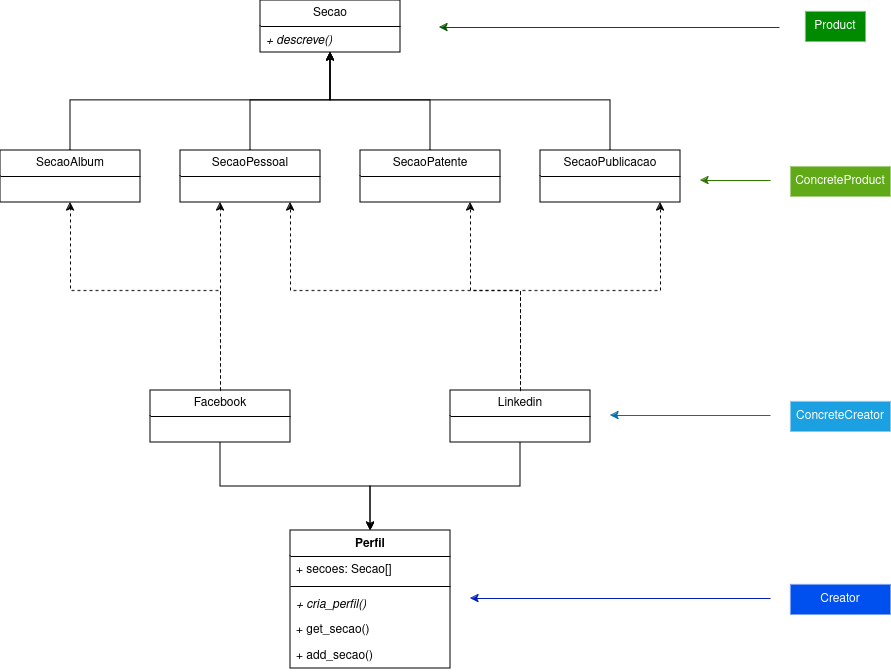

The diagram above was exported from draw.io. Its source (the exported page's mxGraphModel, read from the mxfile embedded in the PNG):
<mxGraphModel dx="1434" dy="685" grid="1" gridSize="10" guides="1" tooltips="1" connect="1" arrows="1" fold="1" page="1" pageScale="1" pageWidth="850" pageHeight="1100" math="0" shadow="0">
  <root>
    <mxCell id="0" />
    <mxCell id="1" parent="0" />
    <mxCell id="-oXi9O-8yLhTik8a5kNg-32" value="Secao" style="swimlane;fontStyle=0;childLayout=stackLayout;horizontal=1;startSize=26;fillColor=none;horizontalStack=0;resizeParent=1;resizeParentMax=0;resizeLast=0;collapsible=1;marginBottom=0;whiteSpace=wrap;html=1;" vertex="1" parent="1">
      <mxGeometry x="310" y="550" width="140" height="52" as="geometry" />
    </mxCell>
    <mxCell id="-oXi9O-8yLhTik8a5kNg-33" value="&lt;i&gt;+ descreve()&lt;/i&gt;" style="text;strokeColor=none;fillColor=none;align=left;verticalAlign=top;spacingLeft=4;spacingRight=4;overflow=hidden;rotatable=0;points=[[0,0.5],[1,0.5]];portConstraint=eastwest;whiteSpace=wrap;html=1;" vertex="1" parent="-oXi9O-8yLhTik8a5kNg-32">
      <mxGeometry y="26" width="140" height="26" as="geometry" />
    </mxCell>
    <mxCell id="-oXi9O-8yLhTik8a5kNg-47" style="edgeStyle=orthogonalEdgeStyle;rounded=0;orthogonalLoop=1;jettySize=auto;html=1;" edge="1" parent="1" source="-oXi9O-8yLhTik8a5kNg-36" target="-oXi9O-8yLhTik8a5kNg-32">
      <mxGeometry relative="1" as="geometry">
        <Array as="points">
          <mxPoint x="480" y="650" />
          <mxPoint x="380" y="650" />
        </Array>
      </mxGeometry>
    </mxCell>
    <mxCell id="-oXi9O-8yLhTik8a5kNg-36" value="SecaoPatente" style="swimlane;fontStyle=0;childLayout=stackLayout;horizontal=1;startSize=26;fillColor=none;horizontalStack=0;resizeParent=1;resizeParentMax=0;resizeLast=0;collapsible=1;marginBottom=0;whiteSpace=wrap;html=1;" vertex="1" parent="1">
      <mxGeometry x="410" y="700" width="140" height="52" as="geometry" />
    </mxCell>
    <mxCell id="-oXi9O-8yLhTik8a5kNg-71" style="edgeStyle=orthogonalEdgeStyle;rounded=0;orthogonalLoop=1;jettySize=auto;html=1;" edge="1" parent="1" source="-oXi9O-8yLhTik8a5kNg-38" target="-oXi9O-8yLhTik8a5kNg-32">
      <mxGeometry relative="1" as="geometry">
        <Array as="points">
          <mxPoint x="300" y="650" />
          <mxPoint x="380" y="650" />
        </Array>
      </mxGeometry>
    </mxCell>
    <mxCell id="-oXi9O-8yLhTik8a5kNg-38" value="SecaoPessoal" style="swimlane;fontStyle=0;childLayout=stackLayout;horizontal=1;startSize=26;fillColor=none;horizontalStack=0;resizeParent=1;resizeParentMax=0;resizeLast=0;collapsible=1;marginBottom=0;whiteSpace=wrap;html=1;" vertex="1" parent="1">
      <mxGeometry x="230" y="700" width="140" height="52" as="geometry" />
    </mxCell>
    <mxCell id="-oXi9O-8yLhTik8a5kNg-72" style="edgeStyle=orthogonalEdgeStyle;rounded=0;orthogonalLoop=1;jettySize=auto;html=1;" edge="1" parent="1" source="-oXi9O-8yLhTik8a5kNg-40" target="-oXi9O-8yLhTik8a5kNg-32">
      <mxGeometry relative="1" as="geometry">
        <Array as="points">
          <mxPoint x="120" y="650" />
          <mxPoint x="380" y="650" />
        </Array>
      </mxGeometry>
    </mxCell>
    <mxCell id="-oXi9O-8yLhTik8a5kNg-40" value="SecaoAlbum" style="swimlane;fontStyle=0;childLayout=stackLayout;horizontal=1;startSize=26;fillColor=none;horizontalStack=0;resizeParent=1;resizeParentMax=0;resizeLast=0;collapsible=1;marginBottom=0;whiteSpace=wrap;html=1;" vertex="1" parent="1">
      <mxGeometry x="50" y="700" width="140" height="52" as="geometry" />
    </mxCell>
    <mxCell id="-oXi9O-8yLhTik8a5kNg-46" style="edgeStyle=orthogonalEdgeStyle;rounded=0;orthogonalLoop=1;jettySize=auto;html=1;" edge="1" parent="1" source="-oXi9O-8yLhTik8a5kNg-42" target="-oXi9O-8yLhTik8a5kNg-32">
      <mxGeometry relative="1" as="geometry">
        <Array as="points">
          <mxPoint x="660" y="650" />
          <mxPoint x="380" y="650" />
        </Array>
      </mxGeometry>
    </mxCell>
    <mxCell id="-oXi9O-8yLhTik8a5kNg-42" value="SecaoPublicacao" style="swimlane;fontStyle=0;childLayout=stackLayout;horizontal=1;startSize=26;fillColor=none;horizontalStack=0;resizeParent=1;resizeParentMax=0;resizeLast=0;collapsible=1;marginBottom=0;whiteSpace=wrap;html=1;" vertex="1" parent="1">
      <mxGeometry x="590" y="700" width="140" height="52" as="geometry" />
    </mxCell>
    <mxCell id="-oXi9O-8yLhTik8a5kNg-54" value="Perfil" style="swimlane;fontStyle=1;align=center;verticalAlign=top;childLayout=stackLayout;horizontal=1;startSize=26;horizontalStack=0;resizeParent=1;resizeParentMax=0;resizeLast=0;collapsible=1;marginBottom=0;whiteSpace=wrap;html=1;" vertex="1" parent="1">
      <mxGeometry x="340" y="1080" width="160" height="138" as="geometry" />
    </mxCell>
    <mxCell id="-oXi9O-8yLhTik8a5kNg-55" value="+ secoes: Secao[]" style="text;strokeColor=none;fillColor=none;align=left;verticalAlign=top;spacingLeft=4;spacingRight=4;overflow=hidden;rotatable=0;points=[[0,0.5],[1,0.5]];portConstraint=eastwest;whiteSpace=wrap;html=1;" vertex="1" parent="-oXi9O-8yLhTik8a5kNg-54">
      <mxGeometry y="26" width="160" height="26" as="geometry" />
    </mxCell>
    <mxCell id="-oXi9O-8yLhTik8a5kNg-56" value="" style="line;strokeWidth=1;fillColor=none;align=left;verticalAlign=middle;spacingTop=-1;spacingLeft=3;spacingRight=3;rotatable=0;labelPosition=right;points=[];portConstraint=eastwest;strokeColor=inherit;" vertex="1" parent="-oXi9O-8yLhTik8a5kNg-54">
      <mxGeometry y="52" width="160" height="8" as="geometry" />
    </mxCell>
    <mxCell id="-oXi9O-8yLhTik8a5kNg-57" value="&lt;i&gt;+ cria_perfil()&lt;/i&gt;" style="text;strokeColor=none;fillColor=none;align=left;verticalAlign=top;spacingLeft=4;spacingRight=4;overflow=hidden;rotatable=0;points=[[0,0.5],[1,0.5]];portConstraint=eastwest;whiteSpace=wrap;html=1;" vertex="1" parent="-oXi9O-8yLhTik8a5kNg-54">
      <mxGeometry y="60" width="160" height="26" as="geometry" />
    </mxCell>
    <mxCell id="-oXi9O-8yLhTik8a5kNg-59" value="+ get_secao()" style="text;strokeColor=none;fillColor=none;align=left;verticalAlign=top;spacingLeft=4;spacingRight=4;overflow=hidden;rotatable=0;points=[[0,0.5],[1,0.5]];portConstraint=eastwest;whiteSpace=wrap;html=1;" vertex="1" parent="-oXi9O-8yLhTik8a5kNg-54">
      <mxGeometry y="86" width="160" height="26" as="geometry" />
    </mxCell>
    <mxCell id="-oXi9O-8yLhTik8a5kNg-61" value="+ add_secao()" style="text;strokeColor=none;fillColor=none;align=left;verticalAlign=top;spacingLeft=4;spacingRight=4;overflow=hidden;rotatable=0;points=[[0,0.5],[1,0.5]];portConstraint=eastwest;whiteSpace=wrap;html=1;" vertex="1" parent="-oXi9O-8yLhTik8a5kNg-54">
      <mxGeometry y="112" width="160" height="26" as="geometry" />
    </mxCell>
    <mxCell id="-oXi9O-8yLhTik8a5kNg-65" style="edgeStyle=orthogonalEdgeStyle;rounded=0;orthogonalLoop=1;jettySize=auto;html=1;" edge="1" parent="1" source="-oXi9O-8yLhTik8a5kNg-62" target="-oXi9O-8yLhTik8a5kNg-54">
      <mxGeometry relative="1" as="geometry" />
    </mxCell>
    <mxCell id="-oXi9O-8yLhTik8a5kNg-66" style="edgeStyle=orthogonalEdgeStyle;rounded=0;orthogonalLoop=1;jettySize=auto;html=1;dashed=1;" edge="1" parent="1" source="-oXi9O-8yLhTik8a5kNg-62" target="-oXi9O-8yLhTik8a5kNg-42">
      <mxGeometry relative="1" as="geometry">
        <Array as="points">
          <mxPoint x="570" y="840" />
          <mxPoint x="710" y="840" />
        </Array>
      </mxGeometry>
    </mxCell>
    <mxCell id="-oXi9O-8yLhTik8a5kNg-67" style="edgeStyle=orthogonalEdgeStyle;rounded=0;orthogonalLoop=1;jettySize=auto;html=1;dashed=1;" edge="1" parent="1" source="-oXi9O-8yLhTik8a5kNg-62" target="-oXi9O-8yLhTik8a5kNg-36">
      <mxGeometry relative="1" as="geometry">
        <Array as="points">
          <mxPoint x="570" y="840" />
          <mxPoint x="520" y="840" />
        </Array>
      </mxGeometry>
    </mxCell>
    <mxCell id="-oXi9O-8yLhTik8a5kNg-70" style="edgeStyle=orthogonalEdgeStyle;rounded=0;orthogonalLoop=1;jettySize=auto;html=1;dashed=1;" edge="1" parent="1" source="-oXi9O-8yLhTik8a5kNg-62" target="-oXi9O-8yLhTik8a5kNg-38">
      <mxGeometry relative="1" as="geometry">
        <Array as="points">
          <mxPoint x="570" y="840" />
          <mxPoint x="340" y="840" />
        </Array>
      </mxGeometry>
    </mxCell>
    <mxCell id="-oXi9O-8yLhTik8a5kNg-62" value="Linkedin" style="swimlane;fontStyle=0;childLayout=stackLayout;horizontal=1;startSize=26;fillColor=none;horizontalStack=0;resizeParent=1;resizeParentMax=0;resizeLast=0;collapsible=1;marginBottom=0;whiteSpace=wrap;html=1;" vertex="1" parent="1">
      <mxGeometry x="500" y="940" width="140" height="52" as="geometry" />
    </mxCell>
    <mxCell id="-oXi9O-8yLhTik8a5kNg-64" style="edgeStyle=orthogonalEdgeStyle;rounded=0;orthogonalLoop=1;jettySize=auto;html=1;" edge="1" parent="1" source="-oXi9O-8yLhTik8a5kNg-63" target="-oXi9O-8yLhTik8a5kNg-54">
      <mxGeometry relative="1" as="geometry" />
    </mxCell>
    <mxCell id="-oXi9O-8yLhTik8a5kNg-74" style="edgeStyle=orthogonalEdgeStyle;rounded=0;orthogonalLoop=1;jettySize=auto;html=1;dashed=1;" edge="1" parent="1" source="-oXi9O-8yLhTik8a5kNg-63" target="-oXi9O-8yLhTik8a5kNg-40">
      <mxGeometry relative="1" as="geometry">
        <Array as="points">
          <mxPoint x="270" y="840" />
          <mxPoint x="120" y="840" />
        </Array>
      </mxGeometry>
    </mxCell>
    <mxCell id="-oXi9O-8yLhTik8a5kNg-75" style="edgeStyle=orthogonalEdgeStyle;rounded=0;orthogonalLoop=1;jettySize=auto;html=1;dashed=1;" edge="1" parent="1" source="-oXi9O-8yLhTik8a5kNg-63" target="-oXi9O-8yLhTik8a5kNg-38">
      <mxGeometry relative="1" as="geometry">
        <Array as="points">
          <mxPoint x="270" y="800" />
          <mxPoint x="270" y="800" />
        </Array>
      </mxGeometry>
    </mxCell>
    <mxCell id="-oXi9O-8yLhTik8a5kNg-63" value="Facebook" style="swimlane;fontStyle=0;childLayout=stackLayout;horizontal=1;startSize=26;fillColor=none;horizontalStack=0;resizeParent=1;resizeParentMax=0;resizeLast=0;collapsible=1;marginBottom=0;whiteSpace=wrap;html=1;" vertex="1" parent="1">
      <mxGeometry x="200" y="940" width="140" height="52" as="geometry" />
    </mxCell>
    <mxCell id="-oXi9O-8yLhTik8a5kNg-76" value="Product" style="text;html=1;align=center;verticalAlign=middle;whiteSpace=wrap;rounded=0;strokeWidth=0;fillColor=#008a00;strokeColor=#005700;fontColor=#ffffff;" vertex="1" parent="1">
      <mxGeometry x="855" y="561" width="60" height="30" as="geometry" />
    </mxCell>
    <mxCell id="-oXi9O-8yLhTik8a5kNg-78" value="" style="endArrow=classic;html=1;rounded=0;fillColor=#008a00;strokeColor=#005700;" edge="1" parent="1">
      <mxGeometry width="50" height="50" relative="1" as="geometry">
        <mxPoint x="829" y="577" as="sourcePoint" />
        <mxPoint x="489" y="577" as="targetPoint" />
      </mxGeometry>
    </mxCell>
    <mxCell id="-oXi9O-8yLhTik8a5kNg-79" value="ConcreteProduct" style="text;html=1;align=center;verticalAlign=middle;whiteSpace=wrap;rounded=0;strokeWidth=0;fillColor=#60a917;strokeColor=#2D7600;fontColor=#ffffff;" vertex="1" parent="1">
      <mxGeometry x="840" y="716" width="100" height="30" as="geometry" />
    </mxCell>
    <mxCell id="-oXi9O-8yLhTik8a5kNg-80" value="" style="endArrow=classic;html=1;rounded=0;fillColor=#60a917;strokeColor=#2D7600;" edge="1" parent="1">
      <mxGeometry width="50" height="50" relative="1" as="geometry">
        <mxPoint x="820" y="730" as="sourcePoint" />
        <mxPoint x="750" y="730" as="targetPoint" />
      </mxGeometry>
    </mxCell>
    <mxCell id="-oXi9O-8yLhTik8a5kNg-81" value="ConcreteCreator" style="text;html=1;align=center;verticalAlign=middle;whiteSpace=wrap;rounded=0;strokeWidth=0;fillColor=#1ba1e2;strokeColor=#006EAF;fontColor=#ffffff;" vertex="1" parent="1">
      <mxGeometry x="840" y="951" width="100" height="30" as="geometry" />
    </mxCell>
    <mxCell id="-oXi9O-8yLhTik8a5kNg-82" value="" style="endArrow=classic;html=1;rounded=0;fillColor=#1ba1e2;strokeColor=#006EAF;" edge="1" parent="1">
      <mxGeometry width="50" height="50" relative="1" as="geometry">
        <mxPoint x="820" y="965" as="sourcePoint" />
        <mxPoint x="660" y="965" as="targetPoint" />
      </mxGeometry>
    </mxCell>
    <mxCell id="-oXi9O-8yLhTik8a5kNg-83" value="Creator" style="text;html=1;align=center;verticalAlign=middle;whiteSpace=wrap;rounded=0;strokeWidth=0;fillColor=#0050ef;strokeColor=#001DBC;fontColor=#ffffff;" vertex="1" parent="1">
      <mxGeometry x="840" y="1134" width="100" height="30" as="geometry" />
    </mxCell>
    <mxCell id="-oXi9O-8yLhTik8a5kNg-84" value="" style="endArrow=classic;html=1;rounded=0;fillColor=#0050ef;strokeColor=#001DBC;" edge="1" parent="1">
      <mxGeometry width="50" height="50" relative="1" as="geometry">
        <mxPoint x="820" y="1148" as="sourcePoint" />
        <mxPoint x="520" y="1148" as="targetPoint" />
      </mxGeometry>
    </mxCell>
  </root>
</mxGraphModel>